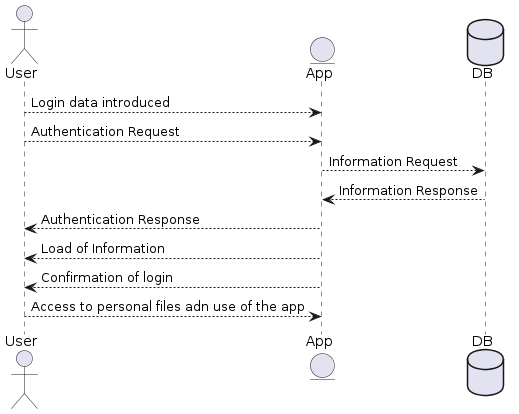

The diagram above was rendered by PlantUML. Its source (embedded in the PNG):
@startuml
actor User
entity App
database Pod as "DB"
User--> App: Login data introduced
User --> App: Authentication Request
App --> Pod: Information Request
Pod -->App: Information Response
App --> User: Authentication Response
App --> User: Load of Information
App --> User: Confirmation of login
User --> App: Access to personal files adn use of the app
@enduml